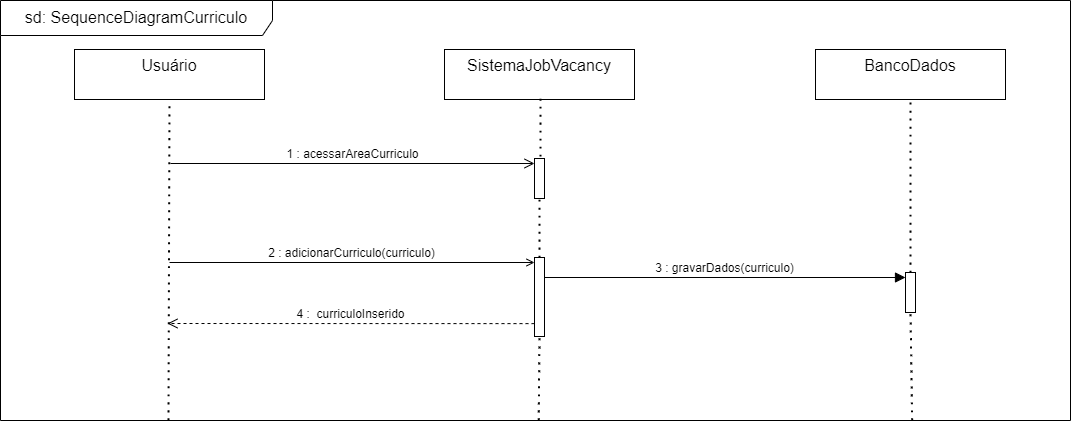

The diagram above was exported from draw.io. Its source (the exported page's mxGraphModel, read from the mxfile embedded in the PNG):
<mxGraphModel dx="1800" dy="1241" grid="0" gridSize="10" guides="1" tooltips="1" connect="1" arrows="1" fold="1" page="0" pageScale="1" pageWidth="827" pageHeight="1169" math="0" shadow="0">
  <root>
    <mxCell id="0" />
    <mxCell id="1" parent="0" />
    <mxCell id="2lxwWouPU56Fzjt8yLGl-1" value="" style="rounded=0;whiteSpace=wrap;html=1;fontSize=16;" vertex="1" parent="1">
      <mxGeometry x="11" y="-75" width="693" height="544" as="geometry" />
    </mxCell>
    <mxCell id="2lxwWouPU56Fzjt8yLGl-2" value="Usuário" style="shape=umlActor;verticalLabelPosition=bottom;verticalAlign=top;html=1;outlineConnect=0;fontSize=16;" vertex="1" parent="1">
      <mxGeometry x="-77" y="175" width="30" height="60" as="geometry" />
    </mxCell>
    <mxCell id="2lxwWouPU56Fzjt8yLGl-3" value="Entrar no sistema" style="ellipse;whiteSpace=wrap;html=1;fontSize=16;" vertex="1" parent="1">
      <mxGeometry x="59" y="165" width="120" height="80" as="geometry" />
    </mxCell>
    <mxCell id="2lxwWouPU56Fzjt8yLGl-4" value="" style="endArrow=none;html=1;rounded=0;fontSize=12;startSize=8;endSize=8;curved=1;entryX=0;entryY=0.5;entryDx=0;entryDy=0;" edge="1" parent="1" source="2lxwWouPU56Fzjt8yLGl-2" target="2lxwWouPU56Fzjt8yLGl-3">
      <mxGeometry width="50" height="50" relative="1" as="geometry">
        <mxPoint x="131" y="233" as="sourcePoint" />
        <mxPoint x="181" y="183" as="targetPoint" />
      </mxGeometry>
    </mxCell>
    <mxCell id="2lxwWouPU56Fzjt8yLGl-5" value="&amp;lt;&amp;lt;include&amp;gt;&amp;gt;" style="endArrow=open;endSize=12;dashed=1;html=1;rounded=0;fontSize=12;curved=1;exitX=0.5;exitY=0;exitDx=0;exitDy=0;entryX=0;entryY=1;entryDx=0;entryDy=0;" edge="1" parent="1" source="2lxwWouPU56Fzjt8yLGl-3" target="2lxwWouPU56Fzjt8yLGl-6">
      <mxGeometry width="160" relative="1" as="geometry">
        <mxPoint x="67" y="227" as="sourcePoint" />
        <mxPoint x="184" y="61" as="targetPoint" />
      </mxGeometry>
    </mxCell>
    <mxCell id="2lxwWouPU56Fzjt8yLGl-6" value="Fazer login" style="ellipse;whiteSpace=wrap;html=1;fontSize=16;" vertex="1" parent="1">
      <mxGeometry x="208" y="-16" width="120" height="80" as="geometry" />
    </mxCell>
    <mxCell id="2lxwWouPU56Fzjt8yLGl-7" value="Fazer cadastro" style="ellipse;whiteSpace=wrap;html=1;fontSize=16;" vertex="1" parent="1">
      <mxGeometry x="208" y="355" width="120" height="80" as="geometry" />
    </mxCell>
    <mxCell id="2lxwWouPU56Fzjt8yLGl-8" value="&amp;lt;&amp;lt;extend&amp;gt;&amp;gt;" style="endArrow=open;endSize=12;dashed=1;html=1;rounded=0;fontSize=12;curved=1;exitX=0;exitY=0;exitDx=0;exitDy=0;entryX=0.5;entryY=1;entryDx=0;entryDy=0;" edge="1" parent="1" source="2lxwWouPU56Fzjt8yLGl-7" target="2lxwWouPU56Fzjt8yLGl-3">
      <mxGeometry width="160" relative="1" as="geometry">
        <mxPoint x="129" y="175" as="sourcePoint" />
        <mxPoint x="227" y="60" as="targetPoint" />
      </mxGeometry>
    </mxCell>
    <mxCell id="2lxwWouPU56Fzjt8yLGl-12" value="Inserção de Currículo" style="text;html=1;strokeColor=none;fillColor=none;align=center;verticalAlign=middle;whiteSpace=wrap;rounded=0;fontSize=17;" vertex="1" parent="1">
      <mxGeometry x="217.5" y="-75" width="280" height="30" as="geometry" />
    </mxCell>
    <mxCell id="2lxwWouPU56Fzjt8yLGl-13" value="Inserir currículo" style="ellipse;whiteSpace=wrap;html=1;fontSize=16;" vertex="1" parent="1">
      <mxGeometry x="389" y="165" width="120" height="80" as="geometry" />
    </mxCell>
    <mxCell id="2lxwWouPU56Fzjt8yLGl-14" value="&amp;lt;&amp;lt;extend&amp;gt;&amp;gt;" style="endArrow=open;endSize=12;dashed=1;html=1;rounded=0;fontSize=12;curved=1;entryX=1;entryY=0.5;entryDx=0;entryDy=0;exitX=0;exitY=0.5;exitDx=0;exitDy=0;" edge="1" parent="1" source="2lxwWouPU56Fzjt8yLGl-13" target="2lxwWouPU56Fzjt8yLGl-3">
      <mxGeometry width="160" relative="1" as="geometry">
        <mxPoint x="168.5" y="20" as="sourcePoint" />
        <mxPoint x="54.5" y="43" as="targetPoint" />
      </mxGeometry>
    </mxCell>
    <mxCell id="2lxwWouPU56Fzjt8yLGl-16" value="Substituir currículo" style="ellipse;whiteSpace=wrap;html=1;fontSize=16;" vertex="1" parent="1">
      <mxGeometry x="538" y="-16" width="120" height="80" as="geometry" />
    </mxCell>
    <mxCell id="2lxwWouPU56Fzjt8yLGl-17" value="&amp;lt;&amp;lt;extend&amp;gt;&amp;gt;" style="endArrow=open;endSize=12;dashed=1;html=1;rounded=0;fontSize=12;curved=1;entryX=0.5;entryY=0;entryDx=0;entryDy=0;exitX=0;exitY=1;exitDx=0;exitDy=0;" edge="1" parent="1" source="2lxwWouPU56Fzjt8yLGl-16" target="2lxwWouPU56Fzjt8yLGl-13">
      <mxGeometry width="160" relative="1" as="geometry">
        <mxPoint x="317.5" y="-159" as="sourcePoint" />
        <mxPoint x="328" y="26" as="targetPoint" />
      </mxGeometry>
    </mxCell>
  </root>
</mxGraphModel>